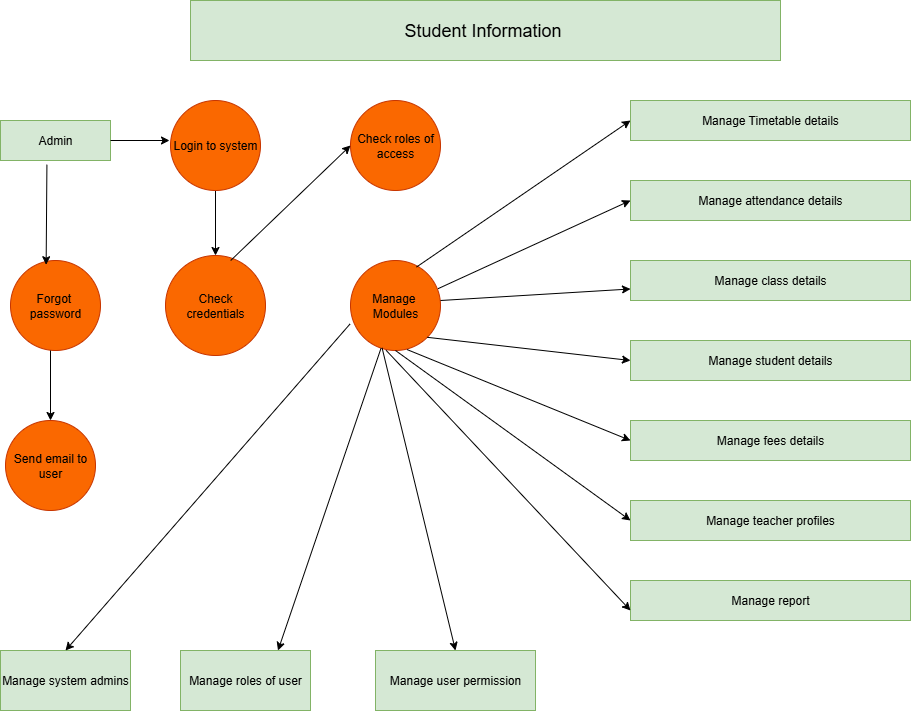

The diagram above was exported from draw.io. Its source (the exported page's mxGraphModel, read from the mxfile embedded in the PNG):
<mxGraphModel dx="1042" dy="562" grid="1" gridSize="10" guides="1" tooltips="1" connect="1" arrows="1" fold="1" page="1" pageScale="1" pageWidth="827" pageHeight="1169" math="0" shadow="0">
  <root>
    <mxCell id="0" />
    <mxCell id="1" parent="0" />
    <mxCell id="MScrrsaFeBgV5RiAOPHT-1" value="&lt;font style=&quot;font-size: 18px;&quot;&gt;Student Information&amp;nbsp;&lt;/font&gt;" style="rounded=0;whiteSpace=wrap;html=1;fillColor=#d5e8d4;strokeColor=#82b366;" parent="1" vertex="1">
      <mxGeometry x="200" y="20" width="590" height="60" as="geometry" />
    </mxCell>
    <mxCell id="MScrrsaFeBgV5RiAOPHT-2" value="Manage Timetable details" style="rounded=0;whiteSpace=wrap;html=1;fillColor=#d5e8d4;strokeColor=#82b366;" parent="1" vertex="1">
      <mxGeometry x="640" y="120" width="280" height="40" as="geometry" />
    </mxCell>
    <mxCell id="MScrrsaFeBgV5RiAOPHT-3" value="Manage attendance details" style="rounded=0;whiteSpace=wrap;html=1;fillColor=#d5e8d4;strokeColor=#82b366;" parent="1" vertex="1">
      <mxGeometry x="640" y="200" width="280" height="40" as="geometry" />
    </mxCell>
    <mxCell id="MScrrsaFeBgV5RiAOPHT-4" value="Manage class details" style="rounded=0;whiteSpace=wrap;html=1;fillColor=#d5e8d4;strokeColor=#82b366;" parent="1" vertex="1">
      <mxGeometry x="640" y="280" width="280" height="40" as="geometry" />
    </mxCell>
    <mxCell id="MScrrsaFeBgV5RiAOPHT-9" value="Manage student details" style="rounded=0;whiteSpace=wrap;html=1;fillColor=#d5e8d4;strokeColor=#82b366;" parent="1" vertex="1">
      <mxGeometry x="640" y="360" width="280" height="40" as="geometry" />
    </mxCell>
    <mxCell id="MScrrsaFeBgV5RiAOPHT-10" value="Manage fees details" style="rounded=0;whiteSpace=wrap;html=1;fillColor=#d5e8d4;strokeColor=#82b366;" parent="1" vertex="1">
      <mxGeometry x="640" y="440" width="280" height="40" as="geometry" />
    </mxCell>
    <mxCell id="2DPI-q6pWIbxckkoHM76-1" value="Manage teacher profiles" style="rounded=0;whiteSpace=wrap;html=1;fillColor=#d5e8d4;strokeColor=#82b366;" vertex="1" parent="1">
      <mxGeometry x="640" y="520" width="280" height="40" as="geometry" />
    </mxCell>
    <mxCell id="2DPI-q6pWIbxckkoHM76-2" value="Manage report" style="rounded=0;whiteSpace=wrap;html=1;fillColor=#d5e8d4;strokeColor=#82b366;" vertex="1" parent="1">
      <mxGeometry x="640" y="600" width="280" height="40" as="geometry" />
    </mxCell>
    <mxCell id="2DPI-q6pWIbxckkoHM76-39" value="" style="edgeStyle=orthogonalEdgeStyle;rounded=0;orthogonalLoop=1;jettySize=auto;html=1;" edge="1" parent="1" source="2DPI-q6pWIbxckkoHM76-4" target="2DPI-q6pWIbxckkoHM76-6">
      <mxGeometry relative="1" as="geometry" />
    </mxCell>
    <mxCell id="2DPI-q6pWIbxckkoHM76-4" value="Login to system" style="ellipse;whiteSpace=wrap;html=1;aspect=fixed;fillColor=#fa6800;fontColor=#000000;strokeColor=#C73500;" vertex="1" parent="1">
      <mxGeometry x="180" y="120" width="90" height="90" as="geometry" />
    </mxCell>
    <mxCell id="2DPI-q6pWIbxckkoHM76-5" value="Check roles of access" style="ellipse;whiteSpace=wrap;html=1;aspect=fixed;fillColor=#fa6800;fontColor=#000000;strokeColor=#C73500;" vertex="1" parent="1">
      <mxGeometry x="360" y="120" width="90" height="90" as="geometry" />
    </mxCell>
    <mxCell id="2DPI-q6pWIbxckkoHM76-6" value="Check&lt;div&gt;credentials&lt;/div&gt;" style="ellipse;whiteSpace=wrap;html=1;aspect=fixed;fillColor=#fa6800;fontColor=#000000;strokeColor=#C73500;" vertex="1" parent="1">
      <mxGeometry x="175" y="275" width="100" height="100" as="geometry" />
    </mxCell>
    <mxCell id="2DPI-q6pWIbxckkoHM76-7" value="Manage&amp;nbsp;&lt;div&gt;Modules&lt;/div&gt;" style="ellipse;whiteSpace=wrap;html=1;aspect=fixed;fillColor=#fa6800;fontColor=#000000;strokeColor=#C73500;" vertex="1" parent="1">
      <mxGeometry x="360" y="280" width="90" height="90" as="geometry" />
    </mxCell>
    <mxCell id="2DPI-q6pWIbxckkoHM76-8" value="Manage system admins" style="rounded=0;whiteSpace=wrap;html=1;fillColor=#d5e8d4;strokeColor=#82b366;" vertex="1" parent="1">
      <mxGeometry x="10" y="670" width="130" height="60" as="geometry" />
    </mxCell>
    <mxCell id="2DPI-q6pWIbxckkoHM76-9" value="Manage roles of user" style="rounded=0;whiteSpace=wrap;html=1;fillColor=#d5e8d4;strokeColor=#82b366;" vertex="1" parent="1">
      <mxGeometry x="190" y="670" width="130" height="60" as="geometry" />
    </mxCell>
    <mxCell id="2DPI-q6pWIbxckkoHM76-11" value="Manage user permission" style="rounded=0;whiteSpace=wrap;html=1;fillColor=#d5e8d4;strokeColor=#82b366;" vertex="1" parent="1">
      <mxGeometry x="385" y="670" width="160" height="60" as="geometry" />
    </mxCell>
    <mxCell id="2DPI-q6pWIbxckkoHM76-14" value="Admin" style="rounded=0;whiteSpace=wrap;html=1;fillColor=#d5e8d4;strokeColor=#82b366;" vertex="1" parent="1">
      <mxGeometry x="10" y="140" width="110" height="40" as="geometry" />
    </mxCell>
    <mxCell id="2DPI-q6pWIbxckkoHM76-15" value="Forgot&amp;nbsp;&lt;div&gt;password&lt;/div&gt;" style="ellipse;whiteSpace=wrap;html=1;aspect=fixed;fillColor=#fa6800;fontColor=#000000;strokeColor=#C73500;" vertex="1" parent="1">
      <mxGeometry x="20" y="280" width="90" height="90" as="geometry" />
    </mxCell>
    <mxCell id="2DPI-q6pWIbxckkoHM76-16" value="Send email to user" style="ellipse;whiteSpace=wrap;html=1;aspect=fixed;fillColor=#fa6800;fontColor=#000000;strokeColor=#C73500;" vertex="1" parent="1">
      <mxGeometry x="15" y="440" width="90" height="90" as="geometry" />
    </mxCell>
    <mxCell id="2DPI-q6pWIbxckkoHM76-18" value="" style="endArrow=classic;html=1;rounded=0;" edge="1" parent="1" target="MScrrsaFeBgV5RiAOPHT-4">
      <mxGeometry width="50" height="50" relative="1" as="geometry">
        <mxPoint x="450" y="320" as="sourcePoint" />
        <mxPoint x="510" y="320" as="targetPoint" />
      </mxGeometry>
    </mxCell>
    <mxCell id="2DPI-q6pWIbxckkoHM76-19" value="" style="endArrow=classic;html=1;rounded=0;exitX=0.973;exitY=0.313;exitDx=0;exitDy=0;exitPerimeter=0;entryX=0;entryY=0.5;entryDx=0;entryDy=0;" edge="1" parent="1" source="2DPI-q6pWIbxckkoHM76-7" target="MScrrsaFeBgV5RiAOPHT-3">
      <mxGeometry width="50" height="50" relative="1" as="geometry">
        <mxPoint x="460" y="370" as="sourcePoint" />
        <mxPoint x="510" y="320" as="targetPoint" />
      </mxGeometry>
    </mxCell>
    <mxCell id="2DPI-q6pWIbxckkoHM76-20" value="" style="endArrow=classic;html=1;rounded=0;exitX=0.733;exitY=0.073;exitDx=0;exitDy=0;exitPerimeter=0;entryX=0;entryY=0.5;entryDx=0;entryDy=0;" edge="1" parent="1" source="2DPI-q6pWIbxckkoHM76-7" target="MScrrsaFeBgV5RiAOPHT-2">
      <mxGeometry width="50" height="50" relative="1" as="geometry">
        <mxPoint x="460" y="370" as="sourcePoint" />
        <mxPoint x="510" y="320" as="targetPoint" />
      </mxGeometry>
    </mxCell>
    <mxCell id="2DPI-q6pWIbxckkoHM76-21" value="" style="endArrow=classic;html=1;rounded=0;exitX=1;exitY=1;exitDx=0;exitDy=0;entryX=0;entryY=0.5;entryDx=0;entryDy=0;" edge="1" parent="1" source="2DPI-q6pWIbxckkoHM76-7" target="MScrrsaFeBgV5RiAOPHT-9">
      <mxGeometry width="50" height="50" relative="1" as="geometry">
        <mxPoint x="460" y="370" as="sourcePoint" />
        <mxPoint x="510" y="320" as="targetPoint" />
      </mxGeometry>
    </mxCell>
    <mxCell id="2DPI-q6pWIbxckkoHM76-22" value="" style="endArrow=classic;html=1;rounded=0;exitX=0.627;exitY=0.989;exitDx=0;exitDy=0;exitPerimeter=0;entryX=0;entryY=0.5;entryDx=0;entryDy=0;" edge="1" parent="1" source="2DPI-q6pWIbxckkoHM76-7" target="MScrrsaFeBgV5RiAOPHT-10">
      <mxGeometry width="50" height="50" relative="1" as="geometry">
        <mxPoint x="460" y="370" as="sourcePoint" />
        <mxPoint x="510" y="320" as="targetPoint" />
      </mxGeometry>
    </mxCell>
    <mxCell id="2DPI-q6pWIbxckkoHM76-23" value="" style="endArrow=classic;html=1;rounded=0;exitX=0.5;exitY=1;exitDx=0;exitDy=0;entryX=0;entryY=0.5;entryDx=0;entryDy=0;" edge="1" parent="1" source="2DPI-q6pWIbxckkoHM76-7" target="2DPI-q6pWIbxckkoHM76-1">
      <mxGeometry width="50" height="50" relative="1" as="geometry">
        <mxPoint x="460" y="370" as="sourcePoint" />
        <mxPoint x="510" y="320" as="targetPoint" />
      </mxGeometry>
    </mxCell>
    <mxCell id="2DPI-q6pWIbxckkoHM76-24" value="" style="endArrow=classic;html=1;rounded=0;exitX=0.396;exitY=0.998;exitDx=0;exitDy=0;exitPerimeter=0;entryX=0;entryY=0.75;entryDx=0;entryDy=0;" edge="1" parent="1" source="2DPI-q6pWIbxckkoHM76-7" target="2DPI-q6pWIbxckkoHM76-2">
      <mxGeometry width="50" height="50" relative="1" as="geometry">
        <mxPoint x="460" y="370" as="sourcePoint" />
        <mxPoint x="510" y="320" as="targetPoint" />
      </mxGeometry>
    </mxCell>
    <mxCell id="2DPI-q6pWIbxckkoHM76-25" value="" style="endArrow=classic;html=1;rounded=0;exitX=0.652;exitY=0.05;exitDx=0;exitDy=0;exitPerimeter=0;entryX=0;entryY=0.5;entryDx=0;entryDy=0;" edge="1" parent="1" source="2DPI-q6pWIbxckkoHM76-6" target="2DPI-q6pWIbxckkoHM76-5">
      <mxGeometry width="50" height="50" relative="1" as="geometry">
        <mxPoint x="460" y="260" as="sourcePoint" />
        <mxPoint x="510" y="210" as="targetPoint" />
      </mxGeometry>
    </mxCell>
    <mxCell id="2DPI-q6pWIbxckkoHM76-27" value="" style="endArrow=classic;html=1;rounded=0;exitX=1;exitY=0.5;exitDx=0;exitDy=0;" edge="1" parent="1" source="2DPI-q6pWIbxckkoHM76-14">
      <mxGeometry width="50" height="50" relative="1" as="geometry">
        <mxPoint x="460" y="260" as="sourcePoint" />
        <mxPoint x="179" y="160" as="targetPoint" />
      </mxGeometry>
    </mxCell>
    <mxCell id="2DPI-q6pWIbxckkoHM76-28" value="" style="endArrow=classic;html=1;rounded=0;exitX=0.422;exitY=1.105;exitDx=0;exitDy=0;exitPerimeter=0;entryX=0.396;entryY=0.047;entryDx=0;entryDy=0;entryPerimeter=0;" edge="1" parent="1" source="2DPI-q6pWIbxckkoHM76-14" target="2DPI-q6pWIbxckkoHM76-15">
      <mxGeometry width="50" height="50" relative="1" as="geometry">
        <mxPoint x="460" y="260" as="sourcePoint" />
        <mxPoint x="510" y="210" as="targetPoint" />
      </mxGeometry>
    </mxCell>
    <mxCell id="2DPI-q6pWIbxckkoHM76-29" value="" style="endArrow=classic;html=1;rounded=0;entryX=0.75;entryY=0;entryDx=0;entryDy=0;" edge="1" parent="1" source="2DPI-q6pWIbxckkoHM76-7" target="2DPI-q6pWIbxckkoHM76-9">
      <mxGeometry width="50" height="50" relative="1" as="geometry">
        <mxPoint x="460" y="540" as="sourcePoint" />
        <mxPoint x="510" y="490" as="targetPoint" />
      </mxGeometry>
    </mxCell>
    <mxCell id="2DPI-q6pWIbxckkoHM76-30" value="" style="endArrow=classic;html=1;rounded=0;entryX=0.5;entryY=0;entryDx=0;entryDy=0;exitX=0.351;exitY=0.971;exitDx=0;exitDy=0;exitPerimeter=0;" edge="1" parent="1" source="2DPI-q6pWIbxckkoHM76-7" target="2DPI-q6pWIbxckkoHM76-11">
      <mxGeometry width="50" height="50" relative="1" as="geometry">
        <mxPoint x="460" y="540" as="sourcePoint" />
        <mxPoint x="510" y="490" as="targetPoint" />
      </mxGeometry>
    </mxCell>
    <mxCell id="2DPI-q6pWIbxckkoHM76-31" value="" style="endArrow=classic;html=1;rounded=0;entryX=0.5;entryY=0;entryDx=0;entryDy=0;exitX=-0.004;exitY=0.704;exitDx=0;exitDy=0;exitPerimeter=0;" edge="1" parent="1" source="2DPI-q6pWIbxckkoHM76-7" target="2DPI-q6pWIbxckkoHM76-8">
      <mxGeometry width="50" height="50" relative="1" as="geometry">
        <mxPoint x="460" y="540" as="sourcePoint" />
        <mxPoint x="510" y="490" as="targetPoint" />
      </mxGeometry>
    </mxCell>
    <mxCell id="2DPI-q6pWIbxckkoHM76-32" value="" style="endArrow=classic;html=1;rounded=0;entryX=0.5;entryY=0;entryDx=0;entryDy=0;" edge="1" parent="1" target="2DPI-q6pWIbxckkoHM76-16">
      <mxGeometry width="50" height="50" relative="1" as="geometry">
        <mxPoint x="60" y="370" as="sourcePoint" />
        <mxPoint x="510" y="290" as="targetPoint" />
      </mxGeometry>
    </mxCell>
  </root>
</mxGraphModel>